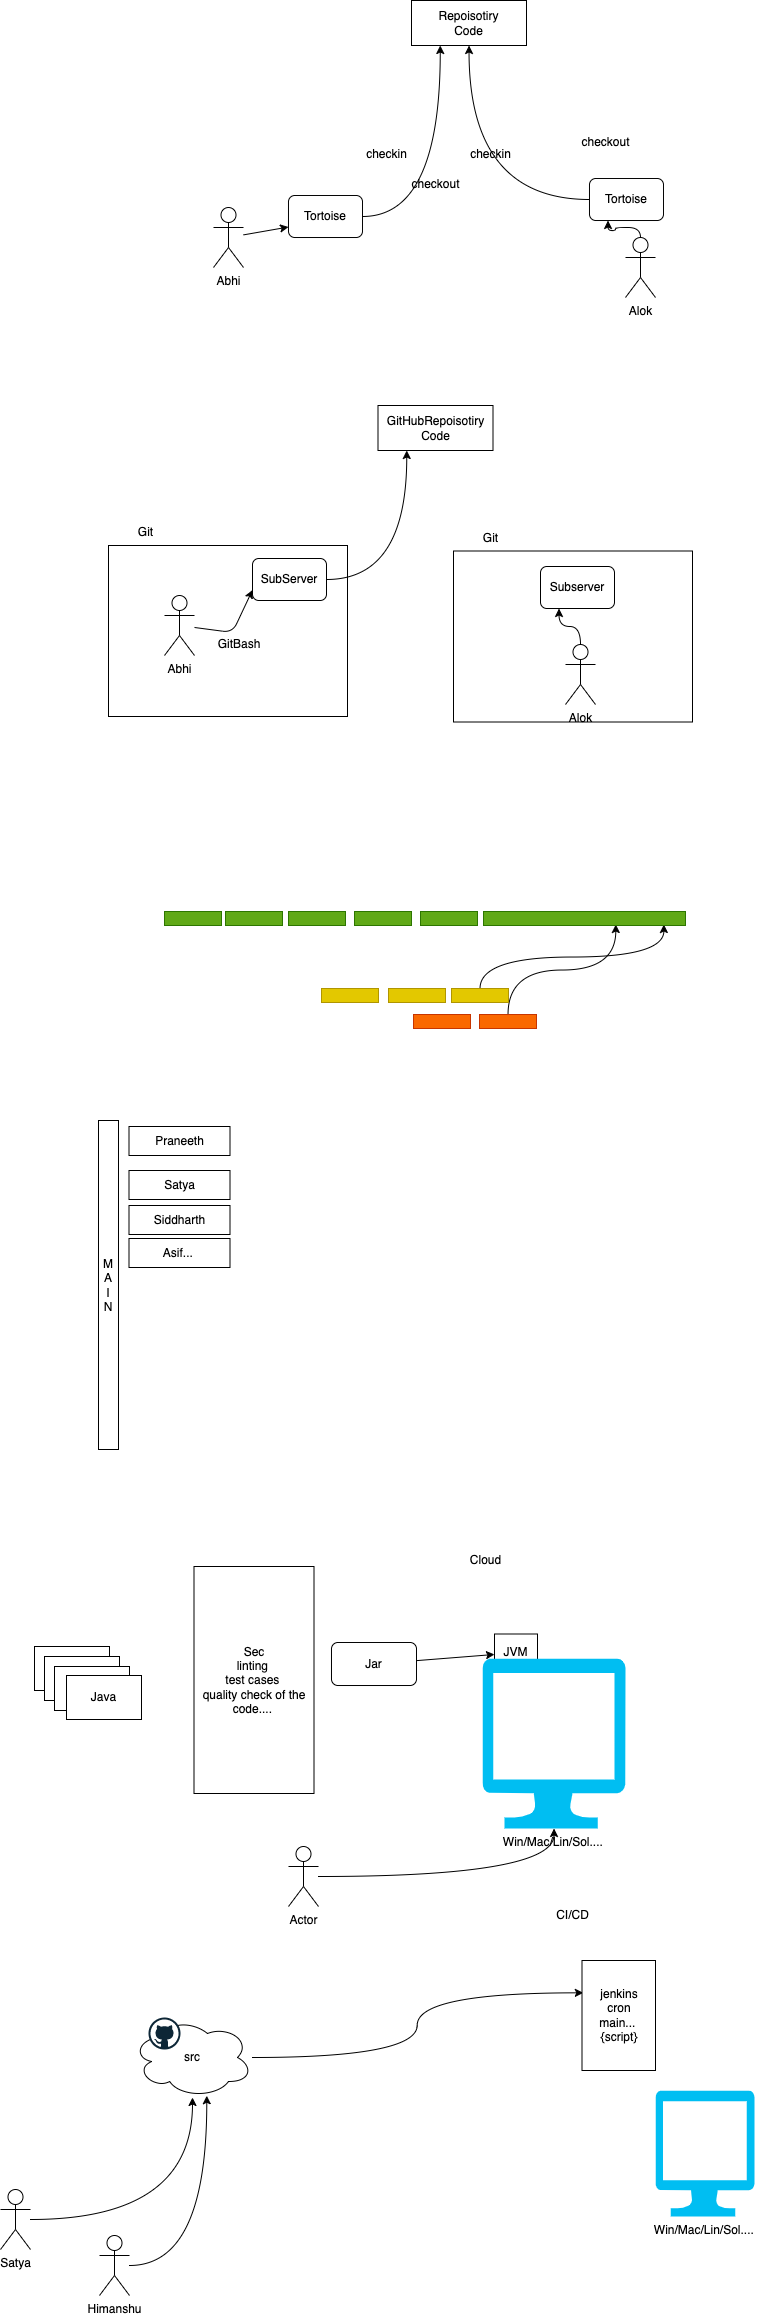

The diagram above was exported from draw.io. Its source (the exported page's mxGraphModel, read from the mxfile embedded in the PNG):
<mxGraphModel dx="1191" dy="531" grid="0" gridSize="10" guides="1" tooltips="1" connect="1" arrows="1" fold="1" page="0" pageScale="1" pageWidth="827" pageHeight="1169" math="0" shadow="0">
  <root>
    <mxCell id="0" />
    <mxCell id="1" parent="0" />
    <mxCell id="31" value="Git" style="text;html=1;align=center;verticalAlign=middle;resizable=0;points=[];autosize=1;strokeColor=none;fillColor=none;" parent="1" vertex="1">
      <mxGeometry x="271" y="725.5" width="26" height="18" as="geometry" />
    </mxCell>
    <mxCell id="32" value="" style="rounded=0;whiteSpace=wrap;html=1;" parent="1" vertex="1">
      <mxGeometry x="247" y="747.5" width="239" height="171" as="geometry" />
    </mxCell>
    <mxCell id="29" value="" style="rounded=0;whiteSpace=wrap;html=1;" parent="1" vertex="1">
      <mxGeometry x="-98" y="742" width="239" height="171" as="geometry" />
    </mxCell>
    <mxCell id="2" value="Repoisotiry&lt;br&gt;Code" style="rounded=0;whiteSpace=wrap;html=1;" parent="1" vertex="1">
      <mxGeometry x="205" y="197" width="115" height="45" as="geometry" />
    </mxCell>
    <mxCell id="6" style="edgeStyle=none;html=1;entryX=0;entryY=0.75;entryDx=0;entryDy=0;" parent="1" source="3" target="5" edge="1">
      <mxGeometry relative="1" as="geometry" />
    </mxCell>
    <mxCell id="3" value="Abhi" style="shape=umlActor;verticalLabelPosition=bottom;verticalAlign=top;html=1;outlineConnect=0;" parent="1" vertex="1">
      <mxGeometry x="7" y="404" width="30" height="60" as="geometry" />
    </mxCell>
    <mxCell id="7" style="edgeStyle=orthogonalEdgeStyle;curved=1;html=1;entryX=0.25;entryY=1;entryDx=0;entryDy=0;" parent="1" source="5" target="2" edge="1">
      <mxGeometry relative="1" as="geometry" />
    </mxCell>
    <mxCell id="5" value="Tortoise" style="rounded=1;whiteSpace=wrap;html=1;" parent="1" vertex="1">
      <mxGeometry x="82" y="392" width="74" height="42" as="geometry" />
    </mxCell>
    <mxCell id="8" value="checkin" style="text;html=1;align=center;verticalAlign=middle;resizable=0;points=[];autosize=1;strokeColor=none;fillColor=none;" parent="1" vertex="1">
      <mxGeometry x="154" y="342" width="51" height="18" as="geometry" />
    </mxCell>
    <mxCell id="9" value="checkout" style="text;html=1;align=center;verticalAlign=middle;resizable=0;points=[];autosize=1;strokeColor=none;fillColor=none;" parent="1" vertex="1">
      <mxGeometry x="200" y="372" width="58" height="18" as="geometry" />
    </mxCell>
    <mxCell id="12" style="edgeStyle=orthogonalEdgeStyle;curved=1;html=1;entryX=0.25;entryY=1;entryDx=0;entryDy=0;" parent="1" source="10" target="11" edge="1">
      <mxGeometry relative="1" as="geometry" />
    </mxCell>
    <mxCell id="10" value="Alok" style="shape=umlActor;verticalLabelPosition=bottom;verticalAlign=top;html=1;outlineConnect=0;" parent="1" vertex="1">
      <mxGeometry x="419" y="434" width="30" height="60" as="geometry" />
    </mxCell>
    <mxCell id="13" style="edgeStyle=orthogonalEdgeStyle;curved=1;html=1;" parent="1" source="11" target="2" edge="1">
      <mxGeometry relative="1" as="geometry" />
    </mxCell>
    <mxCell id="11" value="Tortoise" style="rounded=1;whiteSpace=wrap;html=1;" parent="1" vertex="1">
      <mxGeometry x="383" y="375" width="74" height="42" as="geometry" />
    </mxCell>
    <mxCell id="14" value="checkout" style="text;html=1;align=center;verticalAlign=middle;resizable=0;points=[];autosize=1;strokeColor=none;fillColor=none;" parent="1" vertex="1">
      <mxGeometry x="370" y="330" width="58" height="18" as="geometry" />
    </mxCell>
    <mxCell id="15" value="checkin" style="text;html=1;align=center;verticalAlign=middle;resizable=0;points=[];autosize=1;strokeColor=none;fillColor=none;" parent="1" vertex="1">
      <mxGeometry x="258" y="342" width="51" height="18" as="geometry" />
    </mxCell>
    <mxCell id="16" value="GitHubRepoisotiry&lt;br&gt;Code" style="rounded=0;whiteSpace=wrap;html=1;" parent="1" vertex="1">
      <mxGeometry x="171.5" y="602" width="115" height="45" as="geometry" />
    </mxCell>
    <mxCell id="17" style="edgeStyle=none;html=1;entryX=0;entryY=0.75;entryDx=0;entryDy=0;" parent="1" source="18" target="20" edge="1">
      <mxGeometry relative="1" as="geometry">
        <Array as="points">
          <mxPoint x="26" y="829" />
        </Array>
      </mxGeometry>
    </mxCell>
    <mxCell id="18" value="Abhi" style="shape=umlActor;verticalLabelPosition=bottom;verticalAlign=top;html=1;outlineConnect=0;" parent="1" vertex="1">
      <mxGeometry x="-42" y="792" width="30" height="60" as="geometry" />
    </mxCell>
    <mxCell id="34" style="edgeStyle=orthogonalEdgeStyle;curved=1;html=1;entryX=0.25;entryY=1;entryDx=0;entryDy=0;" parent="1" source="20" target="16" edge="1">
      <mxGeometry relative="1" as="geometry" />
    </mxCell>
    <mxCell id="20" value="SubServer" style="rounded=1;whiteSpace=wrap;html=1;" parent="1" vertex="1">
      <mxGeometry x="46" y="755" width="74" height="42" as="geometry" />
    </mxCell>
    <mxCell id="23" style="edgeStyle=orthogonalEdgeStyle;curved=1;html=1;entryX=0.25;entryY=1;entryDx=0;entryDy=0;" parent="1" source="24" target="26" edge="1">
      <mxGeometry relative="1" as="geometry" />
    </mxCell>
    <mxCell id="24" value="Alok" style="shape=umlActor;verticalLabelPosition=bottom;verticalAlign=top;html=1;outlineConnect=0;" parent="1" vertex="1">
      <mxGeometry x="359" y="841" width="30" height="60" as="geometry" />
    </mxCell>
    <mxCell id="26" value="Subserver" style="rounded=1;whiteSpace=wrap;html=1;" parent="1" vertex="1">
      <mxGeometry x="334" y="763" width="74" height="42" as="geometry" />
    </mxCell>
    <mxCell id="30" value="Git" style="text;html=1;align=center;verticalAlign=middle;resizable=0;points=[];autosize=1;strokeColor=none;fillColor=none;" parent="1" vertex="1">
      <mxGeometry x="-74" y="720" width="26" height="18" as="geometry" />
    </mxCell>
    <mxCell id="33" value="GitBash" style="text;html=1;strokeColor=none;fillColor=none;align=center;verticalAlign=middle;whiteSpace=wrap;rounded=0;" parent="1" vertex="1">
      <mxGeometry x="3" y="826" width="60" height="30" as="geometry" />
    </mxCell>
    <mxCell id="35" value="" style="rounded=0;whiteSpace=wrap;html=1;fillColor=#60a917;fontColor=#ffffff;strokeColor=#2D7600;" parent="1" vertex="1">
      <mxGeometry x="-42" y="1108" width="57" height="14" as="geometry" />
    </mxCell>
    <mxCell id="36" value="" style="rounded=0;whiteSpace=wrap;html=1;fillColor=#60a917;fontColor=#ffffff;strokeColor=#2D7600;" parent="1" vertex="1">
      <mxGeometry x="19" y="1108" width="57" height="14" as="geometry" />
    </mxCell>
    <mxCell id="37" value="" style="rounded=0;whiteSpace=wrap;html=1;fillColor=#60a917;fontColor=#ffffff;strokeColor=#2D7600;" parent="1" vertex="1">
      <mxGeometry x="82" y="1108" width="57" height="14" as="geometry" />
    </mxCell>
    <mxCell id="38" value="" style="rounded=0;whiteSpace=wrap;html=1;fillColor=#e3c800;strokeColor=#B09500;fontColor=#000000;" parent="1" vertex="1">
      <mxGeometry x="115" y="1185" width="57" height="14" as="geometry" />
    </mxCell>
    <mxCell id="40" value="" style="rounded=0;whiteSpace=wrap;html=1;fillColor=#60a917;fontColor=#ffffff;strokeColor=#2D7600;" parent="1" vertex="1">
      <mxGeometry x="148" y="1108" width="57" height="14" as="geometry" />
    </mxCell>
    <mxCell id="41" value="" style="rounded=0;whiteSpace=wrap;html=1;fillColor=#e3c800;strokeColor=#B09500;fontColor=#000000;" parent="1" vertex="1">
      <mxGeometry x="182" y="1185" width="57" height="14" as="geometry" />
    </mxCell>
    <mxCell id="42" value="" style="rounded=0;whiteSpace=wrap;html=1;fillColor=#fa6800;strokeColor=#C73500;fontColor=#000000;" parent="1" vertex="1">
      <mxGeometry x="207" y="1211" width="57" height="14" as="geometry" />
    </mxCell>
    <mxCell id="47" style="edgeStyle=orthogonalEdgeStyle;curved=1;html=1;entryX=0.655;entryY=0.929;entryDx=0;entryDy=0;entryPerimeter=0;" parent="1" source="43" target="46" edge="1">
      <mxGeometry relative="1" as="geometry" />
    </mxCell>
    <mxCell id="43" value="" style="rounded=0;whiteSpace=wrap;html=1;fillColor=#fa6800;strokeColor=#C73500;fontColor=#000000;" parent="1" vertex="1">
      <mxGeometry x="273" y="1211" width="57" height="14" as="geometry" />
    </mxCell>
    <mxCell id="48" style="edgeStyle=orthogonalEdgeStyle;curved=1;html=1;entryX=0.893;entryY=0.929;entryDx=0;entryDy=0;entryPerimeter=0;" parent="1" source="44" target="46" edge="1">
      <mxGeometry relative="1" as="geometry" />
    </mxCell>
    <mxCell id="44" value="" style="rounded=0;whiteSpace=wrap;html=1;fillColor=#e3c800;strokeColor=#B09500;fontColor=#000000;" parent="1" vertex="1">
      <mxGeometry x="245" y="1185" width="57" height="14" as="geometry" />
    </mxCell>
    <mxCell id="45" value="" style="rounded=0;whiteSpace=wrap;html=1;fillColor=#60a917;fontColor=#ffffff;strokeColor=#2D7600;" parent="1" vertex="1">
      <mxGeometry x="214" y="1108" width="57" height="14" as="geometry" />
    </mxCell>
    <mxCell id="46" value="" style="rounded=0;whiteSpace=wrap;html=1;fillColor=#60a917;fontColor=#ffffff;strokeColor=#2D7600;" parent="1" vertex="1">
      <mxGeometry x="277" y="1108" width="202" height="14" as="geometry" />
    </mxCell>
    <mxCell id="49" value="M&lt;br&gt;A&lt;br&gt;I&lt;br&gt;N" style="rounded=0;whiteSpace=wrap;html=1;" parent="1" vertex="1">
      <mxGeometry x="-108" y="1317" width="20" height="329" as="geometry" />
    </mxCell>
    <mxCell id="51" value="Praneeth" style="rounded=0;whiteSpace=wrap;html=1;" parent="1" vertex="1">
      <mxGeometry x="-77.5" y="1323" width="101" height="29" as="geometry" />
    </mxCell>
    <mxCell id="52" value="Satya" style="rounded=0;whiteSpace=wrap;html=1;" parent="1" vertex="1">
      <mxGeometry x="-77.5" y="1367" width="101" height="29" as="geometry" />
    </mxCell>
    <mxCell id="53" value="Siddharth" style="rounded=0;whiteSpace=wrap;html=1;" parent="1" vertex="1">
      <mxGeometry x="-77.5" y="1402" width="101" height="29" as="geometry" />
    </mxCell>
    <mxCell id="54" value="Asif...&amp;nbsp;" style="rounded=0;whiteSpace=wrap;html=1;" parent="1" vertex="1">
      <mxGeometry x="-77.5" y="1435" width="101" height="29" as="geometry" />
    </mxCell>
    <mxCell id="55" value="Java" style="rounded=0;whiteSpace=wrap;html=1;" vertex="1" parent="1">
      <mxGeometry x="-172" y="1843" width="75" height="44" as="geometry" />
    </mxCell>
    <mxCell id="56" value="Java" style="rounded=0;whiteSpace=wrap;html=1;" vertex="1" parent="1">
      <mxGeometry x="-162" y="1853" width="75" height="44" as="geometry" />
    </mxCell>
    <mxCell id="57" value="Java" style="rounded=0;whiteSpace=wrap;html=1;" vertex="1" parent="1">
      <mxGeometry x="-152" y="1863" width="75" height="44" as="geometry" />
    </mxCell>
    <mxCell id="58" value="Java" style="rounded=0;whiteSpace=wrap;html=1;" vertex="1" parent="1">
      <mxGeometry x="-140" y="1872" width="75" height="44" as="geometry" />
    </mxCell>
    <mxCell id="62" style="edgeStyle=none;html=1;" edge="1" parent="1" source="61" target="63">
      <mxGeometry relative="1" as="geometry">
        <mxPoint x="269.2708435058594" y="1860.5" as="targetPoint" />
      </mxGeometry>
    </mxCell>
    <mxCell id="61" value="Jar" style="rounded=1;whiteSpace=wrap;html=1;" vertex="1" parent="1">
      <mxGeometry x="125" y="1839" width="85" height="43" as="geometry" />
    </mxCell>
    <mxCell id="63" value="JVM" style="rounded=0;whiteSpace=wrap;html=1;" vertex="1" parent="1">
      <mxGeometry x="288" y="1830.5" width="43" height="37.5" as="geometry" />
    </mxCell>
    <mxCell id="64" value="Win/Mac/Lin/Sol....&amp;nbsp;" style="verticalLabelPosition=bottom;html=1;verticalAlign=top;align=center;strokeColor=none;fillColor=#00BEF2;shape=mxgraph.azure.computer;pointerEvents=1;" vertex="1" parent="1">
      <mxGeometry x="276" y="1855" width="143" height="170" as="geometry" />
    </mxCell>
    <mxCell id="77" value="Cloud" style="text;html=1;align=center;verticalAlign=middle;resizable=0;points=[];autosize=1;strokeColor=none;fillColor=none;" vertex="1" parent="1">
      <mxGeometry x="258" y="1748" width="42" height="18" as="geometry" />
    </mxCell>
    <mxCell id="79" style="edgeStyle=orthogonalEdgeStyle;html=1;curved=1;" edge="1" parent="1" source="78" target="64">
      <mxGeometry relative="1" as="geometry" />
    </mxCell>
    <mxCell id="78" value="Actor" style="shape=umlActor;verticalLabelPosition=bottom;verticalAlign=top;html=1;outlineConnect=0;" vertex="1" parent="1">
      <mxGeometry x="82" y="2043" width="30" height="60" as="geometry" />
    </mxCell>
    <mxCell id="80" value="Sec&lt;br&gt;linting&amp;nbsp;&lt;br&gt;test cases&amp;nbsp;&lt;br&gt;quality check of the code....&amp;nbsp;" style="rounded=0;whiteSpace=wrap;html=1;" vertex="1" parent="1">
      <mxGeometry x="-12.5" y="1763" width="120" height="227" as="geometry" />
    </mxCell>
    <mxCell id="85" style="edgeStyle=orthogonalEdgeStyle;curved=1;html=1;" edge="1" parent="1" source="81" target="83">
      <mxGeometry relative="1" as="geometry" />
    </mxCell>
    <mxCell id="81" value="Satya" style="shape=umlActor;verticalLabelPosition=bottom;verticalAlign=top;html=1;outlineConnect=0;" vertex="1" parent="1">
      <mxGeometry x="-206" y="2386" width="30" height="60" as="geometry" />
    </mxCell>
    <mxCell id="91" style="edgeStyle=orthogonalEdgeStyle;curved=1;html=1;entryX=0.018;entryY=0.294;entryDx=0;entryDy=0;entryPerimeter=0;" edge="1" parent="1" source="83" target="89">
      <mxGeometry relative="1" as="geometry" />
    </mxCell>
    <mxCell id="83" value="src" style="ellipse;shape=cloud;whiteSpace=wrap;html=1;" vertex="1" parent="1">
      <mxGeometry x="-74" y="2214" width="120" height="80" as="geometry" />
    </mxCell>
    <mxCell id="82" value="" style="dashed=0;outlineConnect=0;html=1;align=center;labelPosition=center;verticalLabelPosition=bottom;verticalAlign=top;shape=mxgraph.weblogos.github" vertex="1" parent="1">
      <mxGeometry x="-58" y="2214" width="32" height="32" as="geometry" />
    </mxCell>
    <mxCell id="86" style="edgeStyle=orthogonalEdgeStyle;curved=1;html=1;entryX=0.619;entryY=0.978;entryDx=0;entryDy=0;entryPerimeter=0;" edge="1" parent="1" source="84" target="83">
      <mxGeometry relative="1" as="geometry" />
    </mxCell>
    <mxCell id="84" value="Himanshu" style="shape=umlActor;verticalLabelPosition=bottom;verticalAlign=top;html=1;outlineConnect=0;" vertex="1" parent="1">
      <mxGeometry x="-107" y="2432" width="30" height="60" as="geometry" />
    </mxCell>
    <mxCell id="89" value="jenkins&lt;br&gt;cron&lt;br&gt;main...&amp;nbsp;&lt;br&gt;{script}" style="rounded=0;whiteSpace=wrap;html=1;" vertex="1" parent="1">
      <mxGeometry x="375.5" y="2157" width="73.5" height="110" as="geometry" />
    </mxCell>
    <mxCell id="90" value="CI/CD" style="text;html=1;align=center;verticalAlign=middle;resizable=0;points=[];autosize=1;strokeColor=none;fillColor=none;" vertex="1" parent="1">
      <mxGeometry x="344.75" y="2103" width="43" height="18" as="geometry" />
    </mxCell>
    <mxCell id="92" value="Win/Mac/Lin/Sol....&amp;nbsp;" style="verticalLabelPosition=bottom;html=1;verticalAlign=top;align=center;strokeColor=none;fillColor=#00BEF2;shape=mxgraph.azure.computer;pointerEvents=1;" vertex="1" parent="1">
      <mxGeometry x="449" y="2287" width="99" height="126" as="geometry" />
    </mxCell>
  </root>
</mxGraphModel>